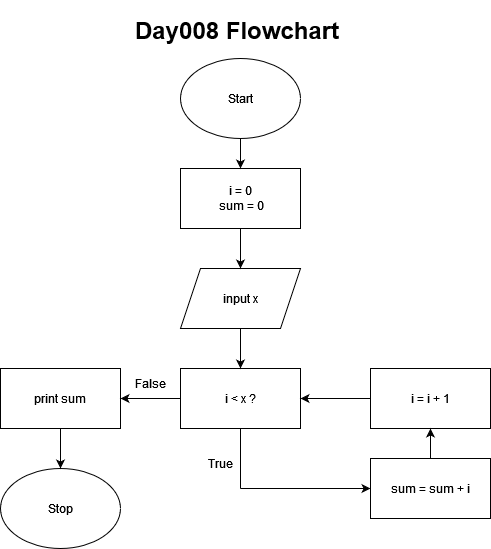

The diagram above was exported from draw.io. Its source (the exported page's mxGraphModel, read from the mxfile embedded in the PNG):
<mxGraphModel dx="1235" dy="633" grid="1" gridSize="10" guides="1" tooltips="1" connect="1" arrows="1" fold="1" page="1" pageScale="1" pageWidth="827" pageHeight="1169" background="none" math="0" shadow="0">
  <root>
    <mxCell id="0" />
    <mxCell id="1" parent="0" />
    <mxCell id="zEERJzCEgV5j7Ga7gRyW-2" value="Start" style="ellipse;whiteSpace=wrap;html=1;" vertex="1" parent="1">
      <mxGeometry x="370" y="78" width="120" height="80" as="geometry" />
    </mxCell>
    <mxCell id="zEERJzCEgV5j7Ga7gRyW-3" value="&lt;div&gt;i = 0&lt;/div&gt;&lt;div&gt;&amp;nbsp;sum = 0&lt;/div&gt;" style="rounded=0;whiteSpace=wrap;html=1;" vertex="1" parent="1">
      <mxGeometry x="370" y="188" width="120" height="60" as="geometry" />
    </mxCell>
    <mxCell id="zEERJzCEgV5j7Ga7gRyW-4" value="" style="endArrow=classic;html=1;rounded=0;exitX=0.5;exitY=1;exitDx=0;exitDy=0;entryX=0.5;entryY=0;entryDx=0;entryDy=0;" edge="1" parent="1" source="zEERJzCEgV5j7Ga7gRyW-2" target="zEERJzCEgV5j7Ga7gRyW-3">
      <mxGeometry width="50" height="50" relative="1" as="geometry">
        <mxPoint x="600" y="168" as="sourcePoint" />
        <mxPoint x="650" y="118" as="targetPoint" />
      </mxGeometry>
    </mxCell>
    <mxCell id="zEERJzCEgV5j7Ga7gRyW-5" value="input x" style="shape=parallelogram;perimeter=parallelogramPerimeter;whiteSpace=wrap;html=1;fixedSize=1;" vertex="1" parent="1">
      <mxGeometry x="370" y="288" width="120" height="60" as="geometry" />
    </mxCell>
    <mxCell id="zEERJzCEgV5j7Ga7gRyW-6" value="" style="endArrow=classic;html=1;rounded=0;exitX=0.5;exitY=1;exitDx=0;exitDy=0;entryX=0.5;entryY=0;entryDx=0;entryDy=0;" edge="1" parent="1" source="zEERJzCEgV5j7Ga7gRyW-3" target="zEERJzCEgV5j7Ga7gRyW-5">
      <mxGeometry width="50" height="50" relative="1" as="geometry">
        <mxPoint x="650" y="238" as="sourcePoint" />
        <mxPoint x="700" y="188" as="targetPoint" />
      </mxGeometry>
    </mxCell>
    <mxCell id="zEERJzCEgV5j7Ga7gRyW-7" value="i &amp;lt; x ?" style="rounded=0;whiteSpace=wrap;html=1;" vertex="1" parent="1">
      <mxGeometry x="370" y="388" width="120" height="60" as="geometry" />
    </mxCell>
    <mxCell id="zEERJzCEgV5j7Ga7gRyW-8" value="" style="endArrow=classic;html=1;rounded=0;exitX=0.5;exitY=1;exitDx=0;exitDy=0;entryX=0.5;entryY=0;entryDx=0;entryDy=0;" edge="1" parent="1" source="zEERJzCEgV5j7Ga7gRyW-5" target="zEERJzCEgV5j7Ga7gRyW-7">
      <mxGeometry width="50" height="50" relative="1" as="geometry">
        <mxPoint x="140" y="338" as="sourcePoint" />
        <mxPoint x="190" y="288" as="targetPoint" />
      </mxGeometry>
    </mxCell>
    <mxCell id="zEERJzCEgV5j7Ga7gRyW-10" value="" style="endArrow=none;html=1;rounded=0;entryX=0.5;entryY=1;entryDx=0;entryDy=0;" edge="1" parent="1" target="zEERJzCEgV5j7Ga7gRyW-7">
      <mxGeometry width="50" height="50" relative="1" as="geometry">
        <mxPoint x="430" y="508" as="sourcePoint" />
        <mxPoint x="260" y="468" as="targetPoint" />
      </mxGeometry>
    </mxCell>
    <mxCell id="zEERJzCEgV5j7Ga7gRyW-11" value="" style="endArrow=classic;html=1;rounded=0;entryX=0;entryY=0.5;entryDx=0;entryDy=0;" edge="1" parent="1" target="zEERJzCEgV5j7Ga7gRyW-12">
      <mxGeometry width="50" height="50" relative="1" as="geometry">
        <mxPoint x="430" y="508" as="sourcePoint" />
        <mxPoint x="490" y="508" as="targetPoint" />
      </mxGeometry>
    </mxCell>
    <mxCell id="zEERJzCEgV5j7Ga7gRyW-12" value="sum = sum + i" style="rounded=0;whiteSpace=wrap;html=1;" vertex="1" parent="1">
      <mxGeometry x="560" y="478" width="120" height="60" as="geometry" />
    </mxCell>
    <mxCell id="zEERJzCEgV5j7Ga7gRyW-13" value="i = i + 1" style="rounded=0;whiteSpace=wrap;html=1;" vertex="1" parent="1">
      <mxGeometry x="560" y="388" width="120" height="60" as="geometry" />
    </mxCell>
    <mxCell id="zEERJzCEgV5j7Ga7gRyW-14" value="" style="endArrow=classic;html=1;rounded=0;exitX=0.5;exitY=0;exitDx=0;exitDy=0;entryX=0.5;entryY=1;entryDx=0;entryDy=0;" edge="1" parent="1" source="zEERJzCEgV5j7Ga7gRyW-12" target="zEERJzCEgV5j7Ga7gRyW-13">
      <mxGeometry width="50" height="50" relative="1" as="geometry">
        <mxPoint x="200" y="538" as="sourcePoint" />
        <mxPoint x="250" y="488" as="targetPoint" />
      </mxGeometry>
    </mxCell>
    <mxCell id="zEERJzCEgV5j7Ga7gRyW-15" value="" style="endArrow=classic;html=1;rounded=0;exitX=0;exitY=0.5;exitDx=0;exitDy=0;entryX=1;entryY=0.5;entryDx=0;entryDy=0;" edge="1" parent="1" source="zEERJzCEgV5j7Ga7gRyW-13" target="zEERJzCEgV5j7Ga7gRyW-7">
      <mxGeometry width="50" height="50" relative="1" as="geometry">
        <mxPoint x="340" y="478" as="sourcePoint" />
        <mxPoint x="390" y="428" as="targetPoint" />
      </mxGeometry>
    </mxCell>
    <mxCell id="zEERJzCEgV5j7Ga7gRyW-16" value="True" style="text;html=1;strokeColor=none;fillColor=none;align=center;verticalAlign=middle;whiteSpace=wrap;rounded=0;" vertex="1" parent="1">
      <mxGeometry x="380" y="468" width="60" height="30" as="geometry" />
    </mxCell>
    <mxCell id="zEERJzCEgV5j7Ga7gRyW-17" value="&lt;div&gt;print sum&lt;/div&gt;" style="rounded=0;whiteSpace=wrap;html=1;" vertex="1" parent="1">
      <mxGeometry x="190" y="388" width="120" height="60" as="geometry" />
    </mxCell>
    <mxCell id="zEERJzCEgV5j7Ga7gRyW-18" value="" style="endArrow=classic;html=1;rounded=0;exitX=0;exitY=0.5;exitDx=0;exitDy=0;entryX=1;entryY=0.5;entryDx=0;entryDy=0;" edge="1" parent="1" source="zEERJzCEgV5j7Ga7gRyW-7" target="zEERJzCEgV5j7Ga7gRyW-17">
      <mxGeometry width="50" height="50" relative="1" as="geometry">
        <mxPoint x="210" y="328" as="sourcePoint" />
        <mxPoint x="260" y="278" as="targetPoint" />
      </mxGeometry>
    </mxCell>
    <mxCell id="zEERJzCEgV5j7Ga7gRyW-19" value="False" style="text;html=1;strokeColor=none;fillColor=none;align=center;verticalAlign=middle;whiteSpace=wrap;rounded=0;" vertex="1" parent="1">
      <mxGeometry x="310" y="388" width="60" height="30" as="geometry" />
    </mxCell>
    <mxCell id="zEERJzCEgV5j7Ga7gRyW-21" value="Stop" style="ellipse;whiteSpace=wrap;html=1;" vertex="1" parent="1">
      <mxGeometry x="190" y="488" width="120" height="80" as="geometry" />
    </mxCell>
    <mxCell id="zEERJzCEgV5j7Ga7gRyW-22" value="" style="endArrow=classic;html=1;rounded=0;exitX=0.5;exitY=1;exitDx=0;exitDy=0;" edge="1" parent="1" source="zEERJzCEgV5j7Ga7gRyW-17" target="zEERJzCEgV5j7Ga7gRyW-21">
      <mxGeometry width="50" height="50" relative="1" as="geometry">
        <mxPoint x="130" y="388" as="sourcePoint" />
        <mxPoint x="180" y="338" as="targetPoint" />
      </mxGeometry>
    </mxCell>
    <mxCell id="zEERJzCEgV5j7Ga7gRyW-23" value="&lt;h1&gt;Day008 Flowchart&lt;br&gt;&lt;/h1&gt;&lt;p&gt;&lt;br&gt;&lt;/p&gt;" style="text;html=1;strokeColor=none;fillColor=none;spacing=5;spacingTop=-20;whiteSpace=wrap;overflow=hidden;rounded=0;" vertex="1" parent="1">
      <mxGeometry x="320" y="30" width="220" height="40" as="geometry" />
    </mxCell>
  </root>
</mxGraphModel>